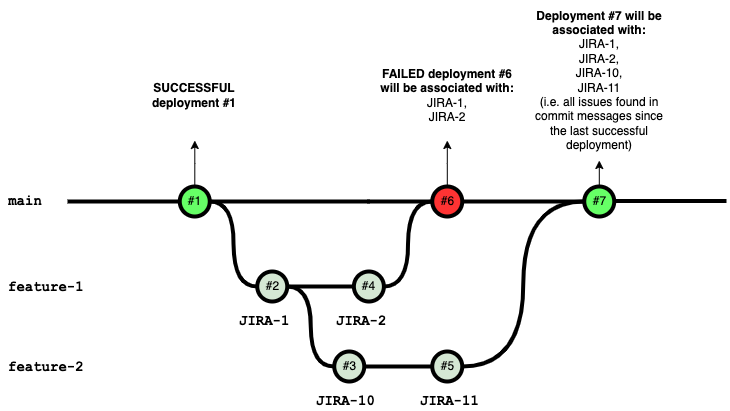

The diagram above was exported from draw.io. Its source (the exported page's mxGraphModel, read from the mxfile embedded in the PNG):
<mxGraphModel dx="1298" dy="752" grid="1" gridSize="10" guides="1" tooltips="1" connect="1" arrows="1" fold="1" page="1" pageScale="1" pageWidth="827" pageHeight="1169" math="0" shadow="0">
  <root>
    <mxCell id="0" />
    <mxCell id="1" parent="0" />
    <mxCell id="-xkKaJsBKBgZLrZFyGjP-1" value="" style="edgeStyle=orthogonalEdgeStyle;rounded=0;html=1;jettySize=auto;orthogonalLoop=1;plain-blue;endArrow=none;endFill=0;strokeWidth=4;strokeColor=#000000;entryX=0;entryY=0.5;entryDx=0;entryDy=0;entryPerimeter=0;" edge="1" parent="1" source="-xkKaJsBKBgZLrZFyGjP-3">
      <mxGeometry x="292.25" y="211" as="geometry">
        <mxPoint x="452.25" y="211" as="targetPoint" />
      </mxGeometry>
    </mxCell>
    <mxCell id="-xkKaJsBKBgZLrZFyGjP-2" style="edgeStyle=orthogonalEdgeStyle;curved=1;rounded=0;html=1;exitX=1;exitY=0.5;exitPerimeter=0;entryX=0;entryY=0.5;entryPerimeter=0;endArrow=none;endFill=0;jettySize=auto;orthogonalLoop=1;strokeWidth=4;fontSize=15;" edge="1" parent="1" source="-xkKaJsBKBgZLrZFyGjP-3" target="-xkKaJsBKBgZLrZFyGjP-9">
      <mxGeometry relative="1" as="geometry" />
    </mxCell>
    <mxCell id="-xkKaJsBKBgZLrZFyGjP-31" value="" style="edgeStyle=orthogonalEdgeStyle;rounded=0;orthogonalLoop=1;jettySize=auto;html=1;" edge="1" parent="1" source="-xkKaJsBKBgZLrZFyGjP-3" target="-xkKaJsBKBgZLrZFyGjP-30">
      <mxGeometry relative="1" as="geometry" />
    </mxCell>
    <mxCell id="-xkKaJsBKBgZLrZFyGjP-3" value="#1" style="verticalLabelPosition=middle;verticalAlign=middle;html=1;strokeWidth=4;shape=mxgraph.flowchart.on-page_reference;plain-blue;gradientColor=none;fillColor=#66FF66;strokeColor=#000000;labelPosition=center;align=center;" vertex="1" parent="1">
      <mxGeometry x="262.25" y="196" width="30" height="30" as="geometry" />
    </mxCell>
    <mxCell id="-xkKaJsBKBgZLrZFyGjP-4" value="" style="edgeStyle=orthogonalEdgeStyle;rounded=0;orthogonalLoop=1;jettySize=auto;html=1;" edge="1" parent="1" source="-xkKaJsBKBgZLrZFyGjP-5" target="-xkKaJsBKBgZLrZFyGjP-24">
      <mxGeometry relative="1" as="geometry" />
    </mxCell>
    <mxCell id="-xkKaJsBKBgZLrZFyGjP-5" value="#6" style="verticalLabelPosition=middle;verticalAlign=middle;html=1;strokeWidth=4;shape=mxgraph.flowchart.on-page_reference;strokeColor=#000000;fillColor=#FF3333;labelPosition=center;align=center;" vertex="1" parent="1">
      <mxGeometry x="514.75" y="196" width="30" height="30" as="geometry" />
    </mxCell>
    <mxCell id="-xkKaJsBKBgZLrZFyGjP-6" value="" style="edgeStyle=orthogonalEdgeStyle;rounded=0;html=1;jettySize=auto;orthogonalLoop=1;strokeWidth=4;endArrow=none;endFill=0;" edge="1" parent="1" target="-xkKaJsBKBgZLrZFyGjP-3">
      <mxGeometry x="192.25" y="211" as="geometry">
        <mxPoint x="150" y="211" as="sourcePoint" />
      </mxGeometry>
    </mxCell>
    <mxCell id="-xkKaJsBKBgZLrZFyGjP-7" value="main" style="text;html=1;strokeColor=none;fillColor=none;align=center;verticalAlign=middle;whiteSpace=wrap;overflow=hidden;fontSize=14;fontStyle=1;fontFamily=Courier New;" vertex="1" parent="1">
      <mxGeometry x="83" y="190" width="50" height="42" as="geometry" />
    </mxCell>
    <mxCell id="-xkKaJsBKBgZLrZFyGjP-8" style="edgeStyle=orthogonalEdgeStyle;curved=1;rounded=0;html=1;exitX=1;exitY=0.5;exitPerimeter=0;endArrow=none;endFill=0;jettySize=auto;orthogonalLoop=1;strokeWidth=4;fontSize=15;" edge="1" parent="1" source="-xkKaJsBKBgZLrZFyGjP-9" target="-xkKaJsBKBgZLrZFyGjP-11">
      <mxGeometry relative="1" as="geometry" />
    </mxCell>
    <mxCell id="-xkKaJsBKBgZLrZFyGjP-9" value="#2" style="verticalLabelPosition=middle;verticalAlign=middle;html=1;strokeWidth=4;shape=mxgraph.flowchart.on-page_reference;plain-purple;gradientColor=none;strokeColor=#000000;fillColor=#D5E8D4;labelPosition=center;align=center;" vertex="1" parent="1">
      <mxGeometry x="339.75" y="281" width="30" height="30" as="geometry" />
    </mxCell>
    <mxCell id="-xkKaJsBKBgZLrZFyGjP-10" style="edgeStyle=orthogonalEdgeStyle;curved=1;rounded=0;html=1;exitX=1;exitY=0.5;exitPerimeter=0;entryX=0;entryY=0.5;entryPerimeter=0;endArrow=none;endFill=0;jettySize=auto;orthogonalLoop=1;strokeWidth=4;fontSize=15;entryDx=0;entryDy=0;" edge="1" parent="1" source="-xkKaJsBKBgZLrZFyGjP-11" target="-xkKaJsBKBgZLrZFyGjP-5">
      <mxGeometry relative="1" as="geometry">
        <mxPoint x="549.75" y="296" as="targetPoint" />
      </mxGeometry>
    </mxCell>
    <mxCell id="-xkKaJsBKBgZLrZFyGjP-11" value="#4" style="verticalLabelPosition=middle;verticalAlign=middle;html=1;strokeWidth=4;shape=mxgraph.flowchart.on-page_reference;plain-purple;gradientColor=none;strokeColor=#000000;fillColor=#D5E8D4;labelPosition=center;align=center;" vertex="1" parent="1">
      <mxGeometry x="436.38" y="281" width="30" height="30" as="geometry" />
    </mxCell>
    <mxCell id="-xkKaJsBKBgZLrZFyGjP-12" value="feature-1" style="text;html=1;strokeColor=none;fillColor=none;align=left;verticalAlign=middle;whiteSpace=wrap;overflow=hidden;fontSize=14;fontStyle=1;fontFamily=Courier New;" vertex="1" parent="1">
      <mxGeometry x="88.75" y="286" width="240" height="20" as="geometry" />
    </mxCell>
    <mxCell id="-xkKaJsBKBgZLrZFyGjP-13" value="" style="edgeStyle=orthogonalEdgeStyle;rounded=0;orthogonalLoop=1;jettySize=auto;html=1;endArrow=none;endFill=0;strokeWidth=4;" edge="1" parent="1" source="-xkKaJsBKBgZLrZFyGjP-15" target="-xkKaJsBKBgZLrZFyGjP-17">
      <mxGeometry relative="1" as="geometry" />
    </mxCell>
    <mxCell id="-xkKaJsBKBgZLrZFyGjP-14" style="edgeStyle=orthogonalEdgeStyle;rounded=0;orthogonalLoop=1;jettySize=auto;html=1;entryX=1;entryY=0.5;entryDx=0;entryDy=0;entryPerimeter=0;endArrow=none;endFill=0;strokeWidth=4;curved=1;" edge="1" parent="1" source="-xkKaJsBKBgZLrZFyGjP-15" target="-xkKaJsBKBgZLrZFyGjP-9">
      <mxGeometry relative="1" as="geometry" />
    </mxCell>
    <mxCell id="-xkKaJsBKBgZLrZFyGjP-15" value="#3" style="verticalLabelPosition=middle;verticalAlign=middle;html=1;strokeWidth=4;shape=mxgraph.flowchart.on-page_reference;plain-purple;gradientColor=none;strokeColor=#000000;fillColor=#D5E8D4;labelPosition=center;align=center;" vertex="1" parent="1">
      <mxGeometry x="416.75" y="361" width="30" height="30" as="geometry" />
    </mxCell>
    <mxCell id="-xkKaJsBKBgZLrZFyGjP-16" value="" style="edgeStyle=orthogonalEdgeStyle;curved=1;rounded=0;orthogonalLoop=1;jettySize=auto;html=1;endArrow=none;endFill=0;strokeWidth=4;entryX=0;entryY=0.5;entryDx=0;entryDy=0;entryPerimeter=0;" edge="1" parent="1" source="-xkKaJsBKBgZLrZFyGjP-17" target="-xkKaJsBKBgZLrZFyGjP-26">
      <mxGeometry relative="1" as="geometry">
        <mxPoint x="610" y="280" as="targetPoint" />
      </mxGeometry>
    </mxCell>
    <mxCell id="-xkKaJsBKBgZLrZFyGjP-17" value="#5" style="verticalLabelPosition=middle;verticalAlign=middle;html=1;strokeWidth=4;shape=mxgraph.flowchart.on-page_reference;plain-purple;gradientColor=none;strokeColor=#000000;fillColor=#D5E8D4;labelPosition=center;align=center;" vertex="1" parent="1">
      <mxGeometry x="514.75" y="361" width="30" height="30" as="geometry" />
    </mxCell>
    <mxCell id="-xkKaJsBKBgZLrZFyGjP-18" value="feature-2" style="text;html=1;strokeColor=none;fillColor=none;align=left;verticalAlign=middle;whiteSpace=wrap;overflow=hidden;fontSize=14;fontStyle=1;fontFamily=Courier New;" vertex="1" parent="1">
      <mxGeometry x="88.75" y="366" width="91" height="20" as="geometry" />
    </mxCell>
    <mxCell id="-xkKaJsBKBgZLrZFyGjP-19" value="" style="edgeStyle=orthogonalEdgeStyle;rounded=0;orthogonalLoop=1;jettySize=auto;html=1;fontSize=15;endArrow=none;endFill=0;strokeWidth=4;entryX=0;entryY=0.5;entryDx=0;entryDy=0;entryPerimeter=0;" edge="1" parent="1" target="-xkKaJsBKBgZLrZFyGjP-5">
      <mxGeometry relative="1" as="geometry">
        <mxPoint x="560.25" y="211" as="targetPoint" />
        <mxPoint x="450" y="211" as="sourcePoint" />
      </mxGeometry>
    </mxCell>
    <mxCell id="-xkKaJsBKBgZLrZFyGjP-20" value="JIRA-11" style="text;html=1;strokeColor=none;fillColor=none;align=left;verticalAlign=middle;whiteSpace=wrap;overflow=hidden;fontSize=14;fontStyle=1;fontFamily=Courier New;" vertex="1" parent="1">
      <mxGeometry x="500.75" y="400" width="69.25" height="20" as="geometry" />
    </mxCell>
    <mxCell id="-xkKaJsBKBgZLrZFyGjP-21" value="JIRA-2" style="text;html=1;strokeColor=none;fillColor=none;align=left;verticalAlign=middle;whiteSpace=wrap;overflow=hidden;fontSize=14;fontStyle=1;fontFamily=Courier New;" vertex="1" parent="1">
      <mxGeometry x="416.76" y="320" width="69.25" height="20" as="geometry" />
    </mxCell>
    <mxCell id="-xkKaJsBKBgZLrZFyGjP-22" value="JIRA-1" style="text;html=1;strokeColor=none;fillColor=none;align=left;verticalAlign=middle;whiteSpace=wrap;overflow=hidden;fontSize=14;fontStyle=1;fontFamily=Courier New;" vertex="1" parent="1">
      <mxGeometry x="320.13" y="320" width="69.25" height="20" as="geometry" />
    </mxCell>
    <mxCell id="-xkKaJsBKBgZLrZFyGjP-23" value="JIRA-10" style="text;html=1;strokeColor=none;fillColor=none;align=left;verticalAlign=middle;whiteSpace=wrap;overflow=hidden;fontSize=14;fontStyle=1;fontFamily=Courier New;" vertex="1" parent="1">
      <mxGeometry x="397.13" y="400" width="69.25" height="20" as="geometry" />
    </mxCell>
    <mxCell id="-xkKaJsBKBgZLrZFyGjP-24" value="&lt;b&gt;FAILED deployment #6 will be associated with:&lt;/b&gt;&lt;br&gt;JIRA-1,&lt;br&gt;JIRA-2" style="text;html=1;strokeColor=none;fillColor=none;align=center;verticalAlign=middle;whiteSpace=wrap;overflow=hidden;" vertex="1" parent="1">
      <mxGeometry x="454.62" y="60" width="150.25" height="90" as="geometry" />
    </mxCell>
    <mxCell id="-xkKaJsBKBgZLrZFyGjP-25" value="" style="edgeStyle=orthogonalEdgeStyle;rounded=0;orthogonalLoop=1;jettySize=auto;html=1;" edge="1" parent="1" source="-xkKaJsBKBgZLrZFyGjP-26" target="-xkKaJsBKBgZLrZFyGjP-28">
      <mxGeometry relative="1" as="geometry" />
    </mxCell>
    <mxCell id="-xkKaJsBKBgZLrZFyGjP-26" value="#7" style="verticalLabelPosition=middle;verticalAlign=middle;html=1;strokeWidth=4;shape=mxgraph.flowchart.on-page_reference;plain-blue;gradientColor=none;strokeColor=#000000;fillColor=#66FF66;labelPosition=center;align=center;" vertex="1" parent="1">
      <mxGeometry x="666.75" y="196" width="30" height="30" as="geometry" />
    </mxCell>
    <mxCell id="-xkKaJsBKBgZLrZFyGjP-27" value="" style="edgeStyle=orthogonalEdgeStyle;curved=1;rounded=0;orthogonalLoop=1;jettySize=auto;html=1;endArrow=none;endFill=0;strokeWidth=4;entryX=0;entryY=0.5;entryDx=0;entryDy=0;entryPerimeter=0;" edge="1" parent="1" source="-xkKaJsBKBgZLrZFyGjP-5" target="-xkKaJsBKBgZLrZFyGjP-26">
      <mxGeometry relative="1" as="geometry">
        <mxPoint x="861.25" y="211" as="targetPoint" />
        <mxPoint x="544.75" y="211" as="sourcePoint" />
      </mxGeometry>
    </mxCell>
    <mxCell id="-xkKaJsBKBgZLrZFyGjP-28" value="&lt;b&gt;Deployment #7 will be associated with:&lt;/b&gt;&lt;br&gt;JIRA-1,&lt;br&gt;JIRA-2,&lt;br&gt;JIRA-10,&lt;br&gt;JIRA-11&lt;br&gt;(i.e. all issues found in commit messages since the last successful deployment)" style="text;html=1;strokeColor=none;fillColor=none;align=center;verticalAlign=middle;whiteSpace=wrap;overflow=hidden;" vertex="1" parent="1">
      <mxGeometry x="606.63" y="10" width="150.25" height="160" as="geometry" />
    </mxCell>
    <mxCell id="-xkKaJsBKBgZLrZFyGjP-29" value="" style="edgeStyle=orthogonalEdgeStyle;rounded=0;html=1;jettySize=auto;orthogonalLoop=1;strokeWidth=4;endArrow=none;endFill=0;" edge="1" parent="1">
      <mxGeometry x="739" y="210.5" as="geometry">
        <mxPoint x="696.75" y="210.5" as="sourcePoint" />
        <mxPoint x="809" y="210.5" as="targetPoint" />
      </mxGeometry>
    </mxCell>
    <mxCell id="-xkKaJsBKBgZLrZFyGjP-30" value="&lt;b&gt;SUCCESSFUL deployment #1&lt;br&gt;&lt;/b&gt;" style="text;html=1;strokeColor=none;fillColor=none;align=center;verticalAlign=middle;whiteSpace=wrap;overflow=hidden;" vertex="1" parent="1">
      <mxGeometry x="202.13" y="60" width="150.25" height="90" as="geometry" />
    </mxCell>
  </root>
</mxGraphModel>